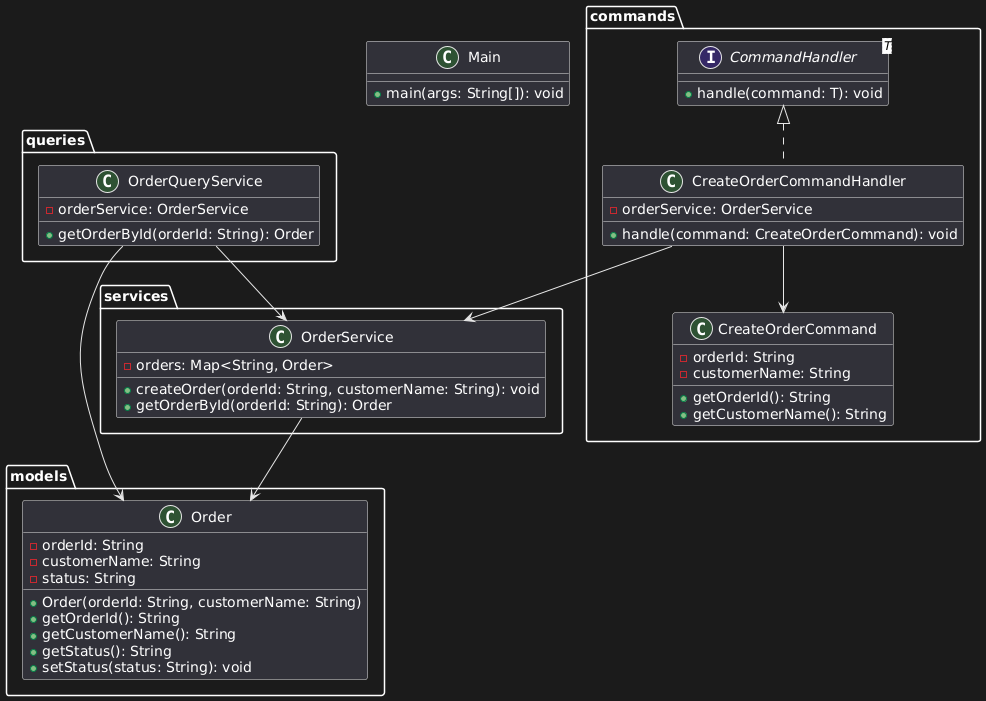

The diagram above was rendered by PlantUML. Its source (embedded in the PNG):
@startuml
package commands {
    class CreateOrderCommand {
        -orderId: String
        -customerName: String
        +getOrderId(): String
        +getCustomerName(): String
    }

    interface CommandHandler<T> {
        +handle(command: T): void
    }

    class CreateOrderCommandHandler implements CommandHandler<CreateOrderCommand> {
        -orderService: OrderService
        +handle(command: CreateOrderCommand): void
    }
}

package queries {
    class OrderQueryService {
        -orderService: OrderService
        +getOrderById(orderId: String): Order
    }
}

package models {
    class Order {
        -orderId: String
        -customerName: String
        -status: String
        +Order(orderId: String, customerName: String)
        +getOrderId(): String
        +getCustomerName(): String
        +getStatus(): String
        +setStatus(status: String): void
    }
}

package services {
    class OrderService {
        -orders: Map<String, Order>
        +createOrder(orderId: String, customerName: String): void
        +getOrderById(orderId: String): Order
    }
}

class Main {
    +main(args: String[]): void
}

CreateOrderCommandHandler --> OrderService
OrderQueryService --> OrderService
CreateOrderCommandHandler --> CreateOrderCommand
OrderService --> Order
OrderQueryService --> Order
@enduml